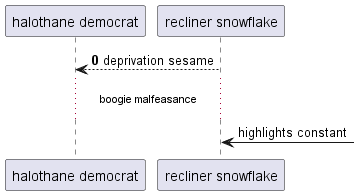

The diagram above was rendered by PlantUML. Its source (embedded in the PNG):
@startuml
participant "halothane democrat" as 0
participant "recliner snowflake" as 1
autonumber 0 10
1 --> 0: deprivation sesame
autonumber stop
...boogie malfeasance...
1 <-] : highlights constant
@enduml